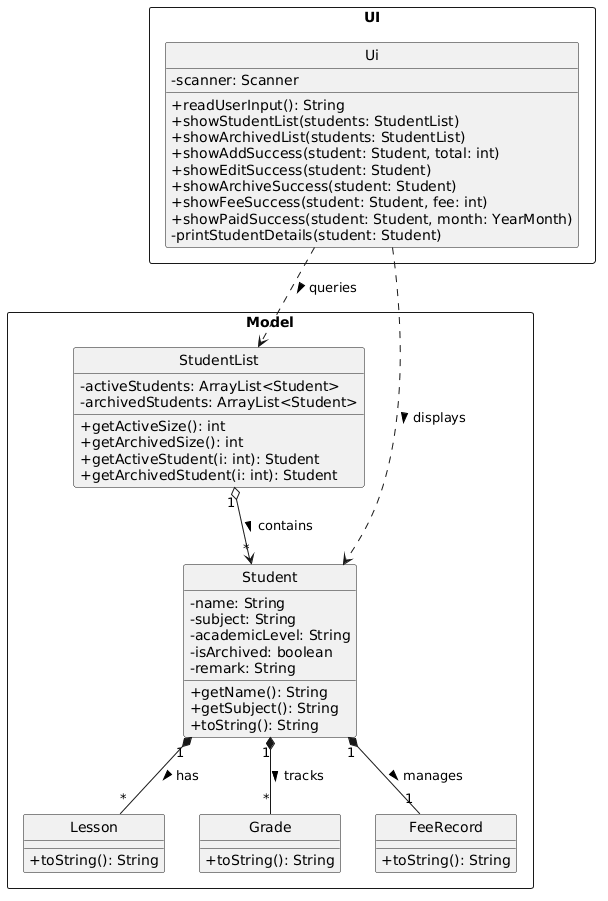

The diagram above was rendered by PlantUML. Its source (embedded in the PNG):
@startuml
skinparam classAttributeIconSize 0
hide circle

package "UI" <<Rectangle>> {
    class Ui {
        - scanner: Scanner
        + readUserInput(): String
        + showStudentList(students: StudentList)
        + showArchivedList(students: StudentList)
        + showAddSuccess(student: Student, total: int)
        + showEditSuccess(student: Student)
        + showArchiveSuccess(student: Student)
        + showFeeSuccess(student: Student, fee: int)
        + showPaidSuccess(student: Student, month: YearMonth)
        - printStudentDetails(student: Student)
    }
}

package "Model" <<Rectangle>> {
    class StudentList {
        - activeStudents: ArrayList<Student>
        - archivedStudents: ArrayList<Student>
        + getActiveSize(): int
        + getArchivedSize(): int
        + getActiveStudent(i: int): Student
        + getArchivedStudent(i: int): Student
    }

    class Student {
        - name: String
        - subject: String
        - academicLevel: String
        - isArchived: boolean
        - remark: String
        + getName(): String
        + getSubject(): String
        + toString(): String
    }

    class Lesson {
        + toString(): String
    }

    class Grade {
        + toString(): String
    }

    class FeeRecord {
        + toString(): String
    }
}

' UI Dependencies
Ui .down.> StudentList : queries >
Ui .right.> Student : displays >

' Model Relationships
StudentList "1" o-down-> "*" Student : contains >
Student "1" *-- "*" Lesson : has >
Student "1" *-- "*" Grade : tracks >
Student "1" *-- "1" FeeRecord : manages >
@enduml